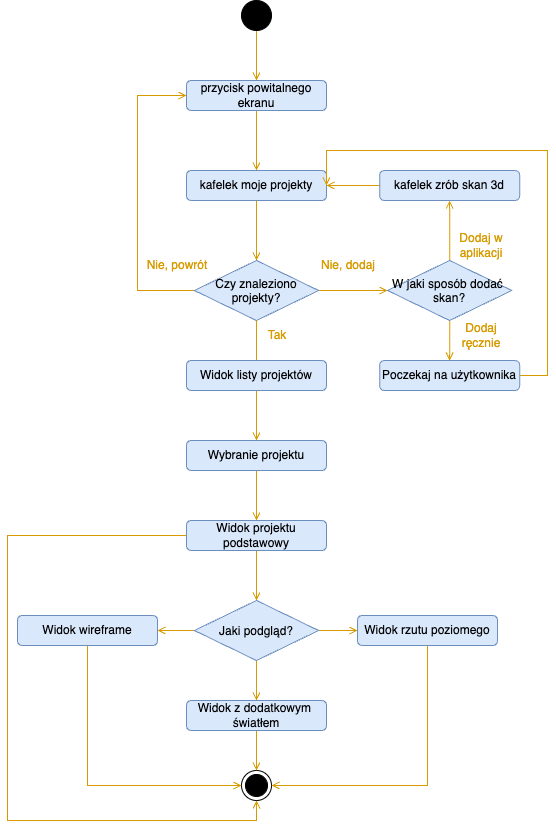

The diagram above was exported from draw.io. Its source (the exported page's mxGraphModel, read from the mxfile embedded in the PNG):
<mxGraphModel dx="1234" dy="1142" grid="1" gridSize="10" guides="1" tooltips="1" connect="1" arrows="1" fold="1" page="1" pageScale="1" pageWidth="827" pageHeight="1169" math="0" shadow="0">
  <root>
    <mxCell id="0" />
    <mxCell id="1" parent="0" />
    <mxCell id="p0aysY3lliT1-a4iwBMf-4" style="edgeStyle=orthogonalEdgeStyle;rounded=0;orthogonalLoop=1;jettySize=auto;html=1;entryX=0.5;entryY=0;entryDx=0;entryDy=0;fillColor=#ffe6cc;strokeColor=#D79B00;endArrow=open;endFill=0;" parent="1" source="p0aysY3lliT1-a4iwBMf-1" target="p0aysY3lliT1-a4iwBMf-3" edge="1">
      <mxGeometry relative="1" as="geometry" />
    </mxCell>
    <mxCell id="p0aysY3lliT1-a4iwBMf-1" value="" style="ellipse;fillColor=strokeColor;html=1;" parent="1" vertex="1">
      <mxGeometry x="384" y="130" width="30" height="30" as="geometry" />
    </mxCell>
    <mxCell id="p0aysY3lliT1-a4iwBMf-6" style="edgeStyle=orthogonalEdgeStyle;rounded=0;orthogonalLoop=1;jettySize=auto;html=1;fillColor=#d5e8d4;strokeColor=#D79B00;endArrow=open;endFill=0;" parent="1" source="p0aysY3lliT1-a4iwBMf-3" target="p0aysY3lliT1-a4iwBMf-5" edge="1">
      <mxGeometry relative="1" as="geometry" />
    </mxCell>
    <mxCell id="p0aysY3lliT1-a4iwBMf-3" value="przycisk powitalnego ekranu" style="rounded=1;whiteSpace=wrap;html=1;fillColor=#dae8fc;strokeColor=#6c8ebf;" parent="1" vertex="1">
      <mxGeometry x="329" y="210" width="140" height="30" as="geometry" />
    </mxCell>
    <mxCell id="p0aysY3lliT1-a4iwBMf-8" style="edgeStyle=orthogonalEdgeStyle;rounded=0;orthogonalLoop=1;jettySize=auto;html=1;entryX=0.5;entryY=0;entryDx=0;entryDy=0;fillColor=#d5e8d4;strokeColor=#D79B00;endArrow=open;endFill=0;" parent="1" source="p0aysY3lliT1-a4iwBMf-5" target="p0aysY3lliT1-a4iwBMf-7" edge="1">
      <mxGeometry relative="1" as="geometry" />
    </mxCell>
    <mxCell id="p0aysY3lliT1-a4iwBMf-5" value="kafelek moje projekty" style="rounded=1;whiteSpace=wrap;html=1;fillColor=#dae8fc;strokeColor=#6c8ebf;" parent="1" vertex="1">
      <mxGeometry x="329" y="300" width="140" height="30" as="geometry" />
    </mxCell>
    <mxCell id="p0aysY3lliT1-a4iwBMf-14" style="edgeStyle=orthogonalEdgeStyle;rounded=0;orthogonalLoop=1;jettySize=auto;html=1;entryX=0;entryY=0.5;entryDx=0;entryDy=0;strokeColor=#D79B00;endArrow=open;endFill=0;" parent="1" source="p0aysY3lliT1-a4iwBMf-7" target="p0aysY3lliT1-a4iwBMf-3" edge="1">
      <mxGeometry relative="1" as="geometry">
        <Array as="points">
          <mxPoint x="280" y="420" />
          <mxPoint x="280" y="225" />
        </Array>
      </mxGeometry>
    </mxCell>
    <mxCell id="rqQcMHXjJi9KQpZ4CL05-6" style="edgeStyle=orthogonalEdgeStyle;rounded=0;orthogonalLoop=1;jettySize=auto;html=1;entryX=0;entryY=0.5;entryDx=0;entryDy=0;endArrow=open;endFill=0;strokeColor=#D79B00;" edge="1" parent="1" source="p0aysY3lliT1-a4iwBMf-7" target="rqQcMHXjJi9KQpZ4CL05-5">
      <mxGeometry relative="1" as="geometry" />
    </mxCell>
    <mxCell id="p0aysY3lliT1-a4iwBMf-7" value="Czy znaleziono &#10;projekty?" style="rhombus;fillColor=#dae8fc;strokeColor=#6c8ebf;" parent="1" vertex="1">
      <mxGeometry x="336.87" y="390" width="124.25" height="60" as="geometry" />
    </mxCell>
    <mxCell id="rqQcMHXjJi9KQpZ4CL05-3" style="edgeStyle=orthogonalEdgeStyle;rounded=0;orthogonalLoop=1;jettySize=auto;html=1;entryX=0.5;entryY=0;entryDx=0;entryDy=0;endArrow=open;endFill=0;strokeColor=#D79B00;" edge="1" parent="1" source="p0aysY3lliT1-a4iwBMf-9" target="rqQcMHXjJi9KQpZ4CL05-1">
      <mxGeometry relative="1" as="geometry" />
    </mxCell>
    <mxCell id="p0aysY3lliT1-a4iwBMf-9" value="Wybranie projektu" style="rounded=1;whiteSpace=wrap;html=1;fillColor=#dae8fc;strokeColor=#6c8ebf;" parent="1" vertex="1">
      <mxGeometry x="328.99" y="570" width="140" height="30" as="geometry" />
    </mxCell>
    <mxCell id="p0aysY3lliT1-a4iwBMf-11" value="&lt;font color=&quot;#d79b00&quot;&gt;Tak&lt;/font&gt;" style="text;html=1;strokeColor=none;fillColor=none;align=center;verticalAlign=middle;whiteSpace=wrap;rounded=0;" parent="1" vertex="1">
      <mxGeometry x="390" y="450" width="60" height="30" as="geometry" />
    </mxCell>
    <mxCell id="p0aysY3lliT1-a4iwBMf-12" value="&lt;font color=&quot;#d79b00&quot;&gt;Nie, powrót&lt;/font&gt;" style="text;html=1;strokeColor=none;fillColor=none;align=center;verticalAlign=middle;whiteSpace=wrap;rounded=0;" parent="1" vertex="1">
      <mxGeometry x="280" y="380" width="80" height="30" as="geometry" />
    </mxCell>
    <mxCell id="p0aysY3lliT1-a4iwBMf-15" value="" style="ellipse;html=1;shape=endState;fillColor=strokeColor;" parent="1" vertex="1">
      <mxGeometry x="384" y="900" width="30" height="30" as="geometry" />
    </mxCell>
    <mxCell id="p0aysY3lliT1-a4iwBMf-19" style="edgeStyle=orthogonalEdgeStyle;rounded=0;orthogonalLoop=1;jettySize=auto;html=1;entryX=0.329;entryY=0.5;entryDx=0;entryDy=0;entryPerimeter=0;endArrow=open;endFill=0;strokeColor=#D79B00;" parent="1" source="p0aysY3lliT1-a4iwBMf-7" edge="1">
      <mxGeometry relative="1" as="geometry">
        <mxPoint x="398.99" y="509.145" as="targetPoint" />
      </mxGeometry>
    </mxCell>
    <mxCell id="rqQcMHXjJi9KQpZ4CL05-2" style="edgeStyle=orthogonalEdgeStyle;rounded=0;orthogonalLoop=1;jettySize=auto;html=1;entryX=0.5;entryY=0;entryDx=0;entryDy=0;endArrow=open;endFill=0;strokeColor=#D79B00;" edge="1" parent="1" source="p0aysY3lliT1-a4iwBMf-21" target="p0aysY3lliT1-a4iwBMf-9">
      <mxGeometry relative="1" as="geometry" />
    </mxCell>
    <mxCell id="p0aysY3lliT1-a4iwBMf-21" value="Widok listy projektów" style="rounded=1;whiteSpace=wrap;html=1;fillColor=#dae8fc;strokeColor=#6c8ebf;" parent="1" vertex="1">
      <mxGeometry x="328.99" y="490" width="140" height="30" as="geometry" />
    </mxCell>
    <mxCell id="rqQcMHXjJi9KQpZ4CL05-19" style="edgeStyle=orthogonalEdgeStyle;rounded=0;orthogonalLoop=1;jettySize=auto;html=1;entryX=0.5;entryY=0;entryDx=0;entryDy=0;endArrow=open;endFill=0;strokeColor=#D79B00;" edge="1" parent="1" source="rqQcMHXjJi9KQpZ4CL05-1" target="rqQcMHXjJi9KQpZ4CL05-18">
      <mxGeometry relative="1" as="geometry" />
    </mxCell>
    <mxCell id="rqQcMHXjJi9KQpZ4CL05-30" style="edgeStyle=orthogonalEdgeStyle;rounded=0;orthogonalLoop=1;jettySize=auto;html=1;entryX=0.5;entryY=1;entryDx=0;entryDy=0;endArrow=open;endFill=0;strokeColor=#D79B00;" edge="1" parent="1" source="rqQcMHXjJi9KQpZ4CL05-1" target="p0aysY3lliT1-a4iwBMf-15">
      <mxGeometry relative="1" as="geometry">
        <Array as="points">
          <mxPoint x="150" y="665" />
          <mxPoint x="150" y="950" />
          <mxPoint x="399" y="950" />
        </Array>
      </mxGeometry>
    </mxCell>
    <mxCell id="rqQcMHXjJi9KQpZ4CL05-1" value="Widok projektu podstawowy" style="rounded=1;whiteSpace=wrap;html=1;fillColor=#dae8fc;strokeColor=#6c8ebf;" vertex="1" parent="1">
      <mxGeometry x="328.99" y="650" width="140" height="30" as="geometry" />
    </mxCell>
    <mxCell id="rqQcMHXjJi9KQpZ4CL05-13" style="edgeStyle=orthogonalEdgeStyle;rounded=0;orthogonalLoop=1;jettySize=auto;html=1;endArrow=open;endFill=0;strokeColor=#D79B00;" edge="1" parent="1" source="rqQcMHXjJi9KQpZ4CL05-4" target="p0aysY3lliT1-a4iwBMf-5">
      <mxGeometry relative="1" as="geometry" />
    </mxCell>
    <mxCell id="rqQcMHXjJi9KQpZ4CL05-4" value="kafelek zrób skan 3d" style="rounded=1;whiteSpace=wrap;html=1;fillColor=#dae8fc;strokeColor=#6c8ebf;" vertex="1" parent="1">
      <mxGeometry x="522.13" y="300" width="140" height="30" as="geometry" />
    </mxCell>
    <mxCell id="rqQcMHXjJi9KQpZ4CL05-10" style="edgeStyle=orthogonalEdgeStyle;rounded=0;orthogonalLoop=1;jettySize=auto;html=1;endArrow=open;endFill=0;strokeColor=#D79B00;" edge="1" parent="1" source="rqQcMHXjJi9KQpZ4CL05-5" target="rqQcMHXjJi9KQpZ4CL05-8">
      <mxGeometry relative="1" as="geometry" />
    </mxCell>
    <mxCell id="rqQcMHXjJi9KQpZ4CL05-12" style="edgeStyle=orthogonalEdgeStyle;rounded=0;orthogonalLoop=1;jettySize=auto;html=1;endArrow=open;endFill=0;strokeColor=#D79B00;" edge="1" parent="1" source="rqQcMHXjJi9KQpZ4CL05-5" target="rqQcMHXjJi9KQpZ4CL05-4">
      <mxGeometry relative="1" as="geometry" />
    </mxCell>
    <mxCell id="rqQcMHXjJi9KQpZ4CL05-5" value="W jaki sposób dodać &#10;skan?" style="rhombus;fillColor=#dae8fc;strokeColor=#6c8ebf;" vertex="1" parent="1">
      <mxGeometry x="530" y="390" width="124.25" height="60" as="geometry" />
    </mxCell>
    <mxCell id="rqQcMHXjJi9KQpZ4CL05-7" value="&lt;font color=&quot;#d79b00&quot;&gt;Nie, dodaj&lt;/font&gt;" style="text;html=1;strokeColor=none;fillColor=none;align=center;verticalAlign=middle;whiteSpace=wrap;rounded=0;" vertex="1" parent="1">
      <mxGeometry x="461.12" y="380" width="60" height="30" as="geometry" />
    </mxCell>
    <mxCell id="rqQcMHXjJi9KQpZ4CL05-15" style="edgeStyle=orthogonalEdgeStyle;rounded=0;orthogonalLoop=1;jettySize=auto;html=1;entryX=1;entryY=0.5;entryDx=0;entryDy=0;endArrow=open;endFill=0;strokeColor=#D79B00;" edge="1" parent="1" source="rqQcMHXjJi9KQpZ4CL05-8" target="p0aysY3lliT1-a4iwBMf-5">
      <mxGeometry relative="1" as="geometry">
        <mxPoint x="480" y="300" as="targetPoint" />
        <Array as="points">
          <mxPoint x="690" y="505" />
          <mxPoint x="690" y="280" />
          <mxPoint x="469" y="280" />
        </Array>
      </mxGeometry>
    </mxCell>
    <mxCell id="rqQcMHXjJi9KQpZ4CL05-8" value="Poczekaj na użytkownika" style="rounded=1;whiteSpace=wrap;html=1;fillColor=#dae8fc;strokeColor=#6c8ebf;" vertex="1" parent="1">
      <mxGeometry x="522.13" y="490" width="140" height="30" as="geometry" />
    </mxCell>
    <mxCell id="rqQcMHXjJi9KQpZ4CL05-16" value="&lt;font color=&quot;#d79b00&quot;&gt;Dodaj w aplikacji&lt;/font&gt;" style="text;html=1;strokeColor=none;fillColor=none;align=center;verticalAlign=middle;whiteSpace=wrap;rounded=0;" vertex="1" parent="1">
      <mxGeometry x="594.25" y="360" width="60" height="30" as="geometry" />
    </mxCell>
    <mxCell id="rqQcMHXjJi9KQpZ4CL05-17" value="&lt;font color=&quot;#d79b00&quot;&gt;Dodaj ręcznie&lt;/font&gt;" style="text;html=1;strokeColor=none;fillColor=none;align=center;verticalAlign=middle;whiteSpace=wrap;rounded=0;" vertex="1" parent="1">
      <mxGeometry x="594.25" y="450" width="60" height="30" as="geometry" />
    </mxCell>
    <mxCell id="rqQcMHXjJi9KQpZ4CL05-23" style="edgeStyle=orthogonalEdgeStyle;rounded=0;orthogonalLoop=1;jettySize=auto;html=1;entryX=0.5;entryY=0;entryDx=0;entryDy=0;endArrow=open;endFill=0;strokeColor=#D79B00;" edge="1" parent="1" source="rqQcMHXjJi9KQpZ4CL05-18" target="rqQcMHXjJi9KQpZ4CL05-21">
      <mxGeometry relative="1" as="geometry" />
    </mxCell>
    <mxCell id="rqQcMHXjJi9KQpZ4CL05-24" style="edgeStyle=orthogonalEdgeStyle;rounded=0;orthogonalLoop=1;jettySize=auto;html=1;entryX=1;entryY=0.5;entryDx=0;entryDy=0;endArrow=open;endFill=0;strokeColor=#D79B00;" edge="1" parent="1" source="rqQcMHXjJi9KQpZ4CL05-18" target="rqQcMHXjJi9KQpZ4CL05-20">
      <mxGeometry relative="1" as="geometry" />
    </mxCell>
    <mxCell id="rqQcMHXjJi9KQpZ4CL05-25" style="edgeStyle=orthogonalEdgeStyle;rounded=0;orthogonalLoop=1;jettySize=auto;html=1;entryX=0;entryY=0.5;entryDx=0;entryDy=0;endArrow=open;endFill=0;strokeColor=#D79B00;" edge="1" parent="1" source="rqQcMHXjJi9KQpZ4CL05-18" target="rqQcMHXjJi9KQpZ4CL05-22">
      <mxGeometry relative="1" as="geometry" />
    </mxCell>
    <mxCell id="rqQcMHXjJi9KQpZ4CL05-18" value="Jaki podgląd?" style="rhombus;fillColor=#dae8fc;strokeColor=#6c8ebf;" vertex="1" parent="1">
      <mxGeometry x="336.87" y="730" width="124.25" height="60" as="geometry" />
    </mxCell>
    <mxCell id="rqQcMHXjJi9KQpZ4CL05-27" style="edgeStyle=orthogonalEdgeStyle;rounded=0;orthogonalLoop=1;jettySize=auto;html=1;entryX=0;entryY=0.5;entryDx=0;entryDy=0;endArrow=open;endFill=0;strokeColor=#D79B00;" edge="1" parent="1" source="rqQcMHXjJi9KQpZ4CL05-20" target="p0aysY3lliT1-a4iwBMf-15">
      <mxGeometry relative="1" as="geometry">
        <Array as="points">
          <mxPoint x="230" y="915" />
        </Array>
      </mxGeometry>
    </mxCell>
    <mxCell id="rqQcMHXjJi9KQpZ4CL05-20" value="Widok wireframe" style="rounded=1;whiteSpace=wrap;html=1;fillColor=#dae8fc;strokeColor=#6c8ebf;" vertex="1" parent="1">
      <mxGeometry x="160" y="745" width="140" height="30" as="geometry" />
    </mxCell>
    <mxCell id="rqQcMHXjJi9KQpZ4CL05-26" style="edgeStyle=orthogonalEdgeStyle;rounded=0;orthogonalLoop=1;jettySize=auto;html=1;entryX=0.5;entryY=0;entryDx=0;entryDy=0;endArrow=open;endFill=0;strokeColor=#D79B00;" edge="1" parent="1" source="rqQcMHXjJi9KQpZ4CL05-21" target="p0aysY3lliT1-a4iwBMf-15">
      <mxGeometry relative="1" as="geometry" />
    </mxCell>
    <mxCell id="rqQcMHXjJi9KQpZ4CL05-21" value="Widok z dodatkowym&amp;nbsp;&lt;br&gt;światłem" style="rounded=1;whiteSpace=wrap;html=1;fillColor=#dae8fc;strokeColor=#6c8ebf;" vertex="1" parent="1">
      <mxGeometry x="328.99" y="830" width="140" height="30" as="geometry" />
    </mxCell>
    <mxCell id="rqQcMHXjJi9KQpZ4CL05-29" style="edgeStyle=orthogonalEdgeStyle;rounded=0;orthogonalLoop=1;jettySize=auto;html=1;entryX=1;entryY=0.5;entryDx=0;entryDy=0;endArrow=open;endFill=0;strokeColor=#D79B00;" edge="1" parent="1" source="rqQcMHXjJi9KQpZ4CL05-22" target="p0aysY3lliT1-a4iwBMf-15">
      <mxGeometry relative="1" as="geometry">
        <Array as="points">
          <mxPoint x="570" y="915" />
        </Array>
      </mxGeometry>
    </mxCell>
    <mxCell id="rqQcMHXjJi9KQpZ4CL05-22" value="Widok rzutu poziomego" style="rounded=1;whiteSpace=wrap;html=1;fillColor=#dae8fc;strokeColor=#6c8ebf;" vertex="1" parent="1">
      <mxGeometry x="500" y="745" width="140" height="30" as="geometry" />
    </mxCell>
  </root>
</mxGraphModel>